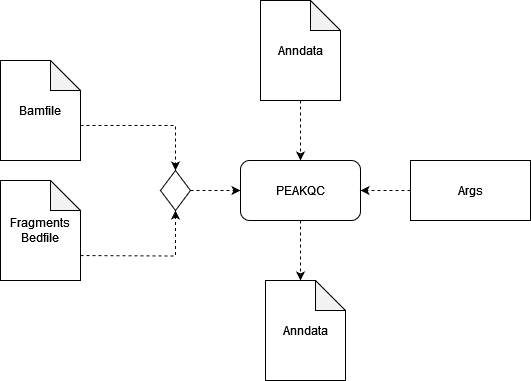

The diagram above was exported from draw.io. Its source (the exported page's mxGraphModel, read from the mxfile embedded in the PNG):
<mxGraphModel dx="1148" dy="1108" grid="1" gridSize="10" guides="1" tooltips="1" connect="1" arrows="1" fold="1" page="1" pageScale="1" pageWidth="850" pageHeight="1100" math="0" shadow="0">
  <root>
    <mxCell id="0" />
    <mxCell id="1" parent="0" />
    <mxCell id="rPPYtOoFTje9tKiEt5fO-7" style="edgeStyle=orthogonalEdgeStyle;rounded=0;orthogonalLoop=1;jettySize=auto;html=1;exitX=0;exitY=0;exitDx=80;exitDy=65;exitPerimeter=0;entryX=0.5;entryY=0;entryDx=0;entryDy=0;dashed=1;" edge="1" parent="1" source="rPPYtOoFTje9tKiEt5fO-1" target="rPPYtOoFTje9tKiEt5fO-6">
      <mxGeometry relative="1" as="geometry" />
    </mxCell>
    <mxCell id="rPPYtOoFTje9tKiEt5fO-1" value="Bamfile" style="shape=note;whiteSpace=wrap;html=1;backgroundOutline=1;darkOpacity=0.05;" vertex="1" parent="1">
      <mxGeometry x="80" y="80" width="80" height="100" as="geometry" />
    </mxCell>
    <mxCell id="rPPYtOoFTje9tKiEt5fO-2" value="&lt;div&gt;Fragments&lt;/div&gt;&lt;div&gt;Bedfile&lt;br&gt;&lt;/div&gt;" style="shape=note;whiteSpace=wrap;html=1;backgroundOutline=1;darkOpacity=0.05;" vertex="1" parent="1">
      <mxGeometry x="80" y="200" width="80" height="100" as="geometry" />
    </mxCell>
    <mxCell id="rPPYtOoFTje9tKiEt5fO-11" style="edgeStyle=orthogonalEdgeStyle;rounded=0;orthogonalLoop=1;jettySize=auto;html=1;exitX=0.5;exitY=1;exitDx=0;exitDy=0;exitPerimeter=0;dashed=1;" edge="1" parent="1" source="rPPYtOoFTje9tKiEt5fO-3" target="rPPYtOoFTje9tKiEt5fO-8">
      <mxGeometry relative="1" as="geometry" />
    </mxCell>
    <mxCell id="rPPYtOoFTje9tKiEt5fO-3" value="Anndata" style="shape=note;whiteSpace=wrap;html=1;backgroundOutline=1;darkOpacity=0.05;" vertex="1" parent="1">
      <mxGeometry x="340" y="20" width="80" height="100" as="geometry" />
    </mxCell>
    <mxCell id="rPPYtOoFTje9tKiEt5fO-5" style="edgeStyle=orthogonalEdgeStyle;rounded=0;orthogonalLoop=1;jettySize=auto;html=1;exitX=0;exitY=0;exitDx=80;exitDy=65;exitPerimeter=0;entryX=0.5;entryY=1;entryDx=0;entryDy=0;dashed=1;" edge="1" parent="1" target="rPPYtOoFTje9tKiEt5fO-6">
      <mxGeometry relative="1" as="geometry">
        <mxPoint x="160" y="274.9999999999999" as="sourcePoint" />
        <mxPoint x="260" y="240" as="targetPoint" />
      </mxGeometry>
    </mxCell>
    <mxCell id="rPPYtOoFTje9tKiEt5fO-12" style="edgeStyle=orthogonalEdgeStyle;rounded=0;orthogonalLoop=1;jettySize=auto;html=1;exitX=1;exitY=0.5;exitDx=0;exitDy=0;entryX=0;entryY=0.5;entryDx=0;entryDy=0;dashed=1;" edge="1" parent="1" source="rPPYtOoFTje9tKiEt5fO-6" target="rPPYtOoFTje9tKiEt5fO-8">
      <mxGeometry relative="1" as="geometry" />
    </mxCell>
    <mxCell id="rPPYtOoFTje9tKiEt5fO-6" value="" style="rhombus;whiteSpace=wrap;html=1;" vertex="1" parent="1">
      <mxGeometry x="240" y="190" width="30" height="40" as="geometry" />
    </mxCell>
    <mxCell id="rPPYtOoFTje9tKiEt5fO-13" style="edgeStyle=orthogonalEdgeStyle;rounded=0;orthogonalLoop=1;jettySize=auto;html=1;exitX=0.5;exitY=1;exitDx=0;exitDy=0;dashed=1;" edge="1" parent="1" source="rPPYtOoFTje9tKiEt5fO-8">
      <mxGeometry relative="1" as="geometry">
        <mxPoint x="380" y="300" as="targetPoint" />
      </mxGeometry>
    </mxCell>
    <mxCell id="rPPYtOoFTje9tKiEt5fO-8" value="PEAKQC" style="rounded=1;whiteSpace=wrap;html=1;" vertex="1" parent="1">
      <mxGeometry x="320" y="180" width="120" height="60" as="geometry" />
    </mxCell>
    <mxCell id="rPPYtOoFTje9tKiEt5fO-14" value="Anndata" style="shape=note;whiteSpace=wrap;html=1;backgroundOutline=1;darkOpacity=0.05;" vertex="1" parent="1">
      <mxGeometry x="345" y="300" width="80" height="100" as="geometry" />
    </mxCell>
    <mxCell id="rPPYtOoFTje9tKiEt5fO-17" style="edgeStyle=orthogonalEdgeStyle;rounded=0;orthogonalLoop=1;jettySize=auto;html=1;exitX=0;exitY=0.5;exitDx=0;exitDy=0;entryX=1;entryY=0.5;entryDx=0;entryDy=0;dashed=1;" edge="1" parent="1" source="rPPYtOoFTje9tKiEt5fO-16" target="rPPYtOoFTje9tKiEt5fO-8">
      <mxGeometry relative="1" as="geometry" />
    </mxCell>
    <mxCell id="rPPYtOoFTje9tKiEt5fO-16" value="Args" style="rounded=0;whiteSpace=wrap;html=1;" vertex="1" parent="1">
      <mxGeometry x="490" y="180" width="120" height="60" as="geometry" />
    </mxCell>
  </root>
</mxGraphModel>